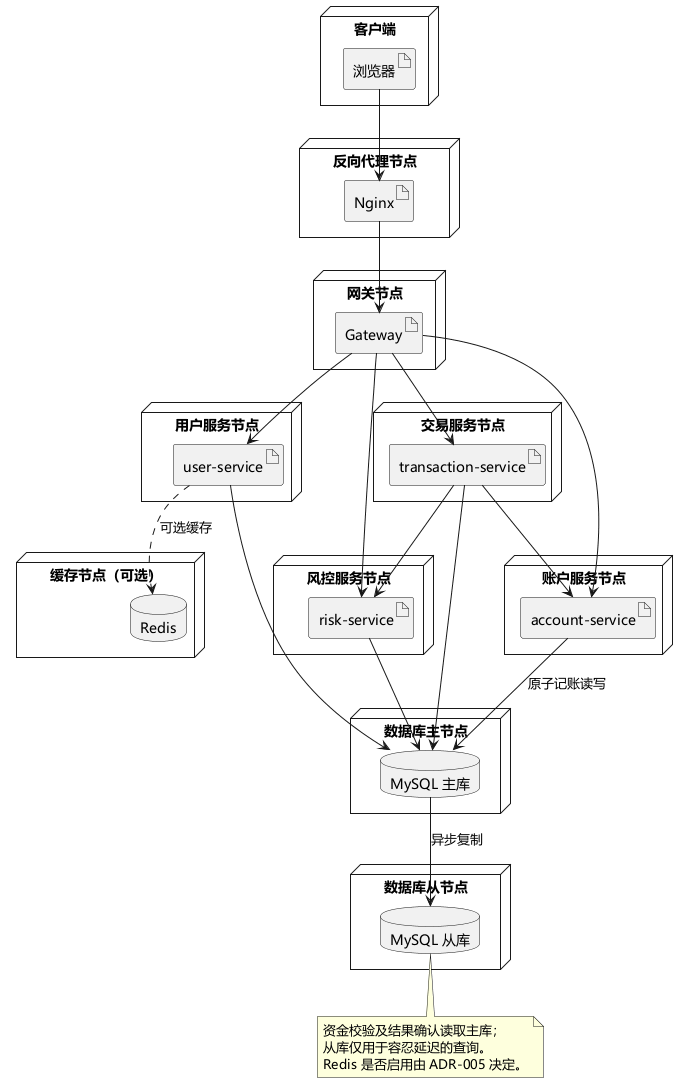

The diagram above was rendered by PlantUML. Its source (embedded in the PNG):
@startuml
skinparam defaultFontName "Microsoft YaHei"
node "客户端" {
  artifact "浏览器" as browser
}
node "反向代理节点" {
  artifact "Nginx" as nginx
}
node "网关节点" {
  artifact "Gateway" as gateway
}
node "用户服务节点" {
  artifact "user-service" as user
}
node "交易服务节点" {
  artifact "transaction-service" as tx
}
node "风控服务节点" {
  artifact "risk-service" as risk
}
node "账户服务节点" {
  artifact "account-service" as account
}
node "数据库主节点" {
  database "MySQL 主库" as master
}
node "数据库从节点" {
  database "MySQL 从库" as replica
}
node "缓存节点（可选）" {
  database "Redis" as redis
}
browser --> nginx
nginx --> gateway
gateway --> user
gateway --> tx
gateway --> risk
gateway --> account
tx --> risk
tx --> account
user --> master
tx --> master
risk --> master
account --> master : 原子记账读写
master --> replica : 异步复制
user ..> redis : 可选缓存
note bottom of replica
资金校验及结果确认读取主库；
从库仅用于容忍延迟的查询。
Redis 是否启用由 ADR-005 决定。
end note
@enduml